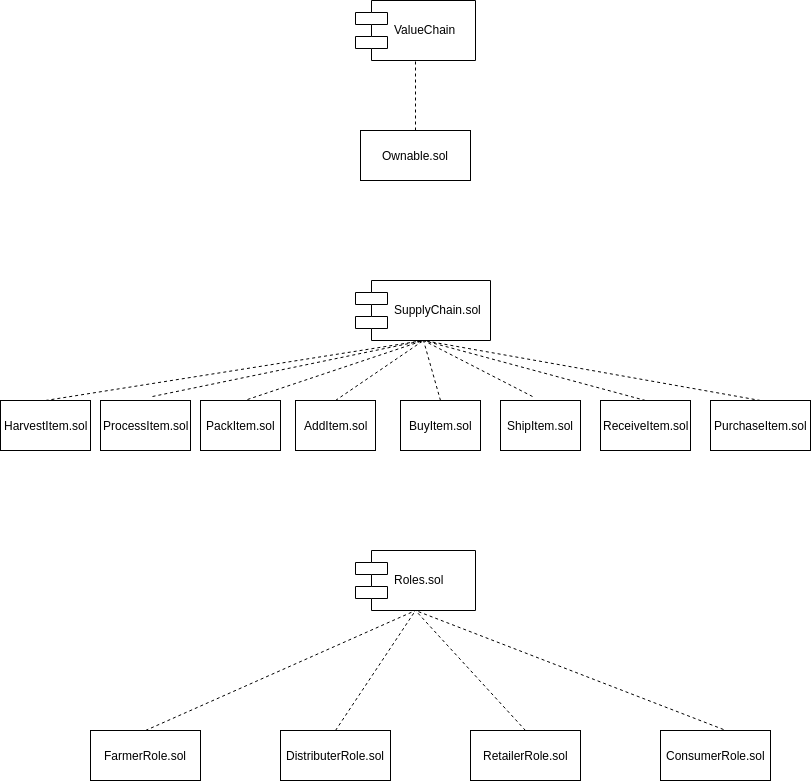

The diagram above was exported from draw.io. Its source (the exported page's mxGraphModel, read from the mxfile embedded in the PNG):
<mxGraphModel dx="1394" dy="727" grid="1" gridSize="10" guides="1" tooltips="1" connect="1" arrows="1" fold="1" page="1" pageScale="1" pageWidth="850" pageHeight="1100" math="0" shadow="0">
  <root>
    <mxCell id="0" />
    <mxCell id="1" parent="0" />
    <mxCell id="q_gKIlI1WkGIV0jFXeQk-1" value="ValueChain" style="shape=component;align=left;spacingLeft=36;" parent="1" vertex="1">
      <mxGeometry x="365" y="40" width="120" height="60" as="geometry" />
    </mxCell>
    <mxCell id="q_gKIlI1WkGIV0jFXeQk-2" value="SupplyChain.sol" style="shape=component;align=left;spacingLeft=36;" parent="1" vertex="1">
      <mxGeometry x="365" y="320" width="135" height="60" as="geometry" />
    </mxCell>
    <mxCell id="q_gKIlI1WkGIV0jFXeQk-3" value="Roles.sol" style="shape=component;align=left;spacingLeft=36;" parent="1" vertex="1">
      <mxGeometry x="365" y="590" width="120" height="60" as="geometry" />
    </mxCell>
    <mxCell id="q_gKIlI1WkGIV0jFXeQk-4" value="FarmerRole.sol" style="html=1;" parent="1" vertex="1">
      <mxGeometry x="100" y="770" width="110" height="50" as="geometry" />
    </mxCell>
    <mxCell id="q_gKIlI1WkGIV0jFXeQk-5" value="DistributerRole.sol" style="html=1;" parent="1" vertex="1">
      <mxGeometry x="290" y="770" width="110" height="50" as="geometry" />
    </mxCell>
    <mxCell id="q_gKIlI1WkGIV0jFXeQk-7" value="RetailerRole.sol" style="html=1;" parent="1" vertex="1">
      <mxGeometry x="480" y="770" width="110" height="50" as="geometry" />
    </mxCell>
    <mxCell id="q_gKIlI1WkGIV0jFXeQk-9" value="ConsumerRole.sol" style="html=1;" parent="1" vertex="1">
      <mxGeometry x="670" y="770" width="110" height="50" as="geometry" />
    </mxCell>
    <mxCell id="q_gKIlI1WkGIV0jFXeQk-12" value="" style="endArrow=none;dashed=1;html=1;entryX=0.5;entryY=1;entryDx=0;entryDy=0;exitX=0.5;exitY=0;exitDx=0;exitDy=0;" parent="1" source="q_gKIlI1WkGIV0jFXeQk-4" target="q_gKIlI1WkGIV0jFXeQk-3" edge="1">
      <mxGeometry width="50" height="50" relative="1" as="geometry">
        <mxPoint x="280" y="680" as="sourcePoint" />
        <mxPoint x="330" y="630" as="targetPoint" />
      </mxGeometry>
    </mxCell>
    <mxCell id="q_gKIlI1WkGIV0jFXeQk-13" value="" style="endArrow=none;dashed=1;html=1;entryX=0.5;entryY=1;entryDx=0;entryDy=0;exitX=0.5;exitY=0;exitDx=0;exitDy=0;" parent="1" source="q_gKIlI1WkGIV0jFXeQk-5" target="q_gKIlI1WkGIV0jFXeQk-3" edge="1">
      <mxGeometry width="50" height="50" relative="1" as="geometry">
        <mxPoint x="165" y="780" as="sourcePoint" />
        <mxPoint x="435" y="660" as="targetPoint" />
      </mxGeometry>
    </mxCell>
    <mxCell id="q_gKIlI1WkGIV0jFXeQk-14" value="" style="endArrow=none;dashed=1;html=1;entryX=0.5;entryY=1;entryDx=0;entryDy=0;exitX=0.5;exitY=0;exitDx=0;exitDy=0;" parent="1" source="q_gKIlI1WkGIV0jFXeQk-7" target="q_gKIlI1WkGIV0jFXeQk-3" edge="1">
      <mxGeometry width="50" height="50" relative="1" as="geometry">
        <mxPoint x="355" y="780" as="sourcePoint" />
        <mxPoint x="435" y="660" as="targetPoint" />
      </mxGeometry>
    </mxCell>
    <mxCell id="q_gKIlI1WkGIV0jFXeQk-15" value="" style="endArrow=none;dashed=1;html=1;entryX=0.5;entryY=1;entryDx=0;entryDy=0;exitX=0.573;exitY=-0.02;exitDx=0;exitDy=0;exitPerimeter=0;" parent="1" source="q_gKIlI1WkGIV0jFXeQk-9" target="q_gKIlI1WkGIV0jFXeQk-3" edge="1">
      <mxGeometry width="50" height="50" relative="1" as="geometry">
        <mxPoint x="365" y="790" as="sourcePoint" />
        <mxPoint x="445" y="670" as="targetPoint" />
      </mxGeometry>
    </mxCell>
    <mxCell id="q_gKIlI1WkGIV0jFXeQk-16" value="HarvestItem.sol" style="html=1;" parent="1" vertex="1">
      <mxGeometry x="10" y="440" width="90" height="50" as="geometry" />
    </mxCell>
    <mxCell id="q_gKIlI1WkGIV0jFXeQk-23" value="ProcessItem.sol" style="html=1;" parent="1" vertex="1">
      <mxGeometry x="110" y="440" width="90" height="50" as="geometry" />
    </mxCell>
    <mxCell id="q_gKIlI1WkGIV0jFXeQk-25" value="PackItem.sol" style="html=1;" parent="1" vertex="1">
      <mxGeometry x="210" y="440" width="80" height="50" as="geometry" />
    </mxCell>
    <mxCell id="q_gKIlI1WkGIV0jFXeQk-27" value="AddItem.sol" style="html=1;" parent="1" vertex="1">
      <mxGeometry x="305" y="440" width="80" height="50" as="geometry" />
    </mxCell>
    <mxCell id="q_gKIlI1WkGIV0jFXeQk-29" value="BuyItem.sol" style="html=1;" parent="1" vertex="1">
      <mxGeometry x="410" y="440" width="80" height="50" as="geometry" />
    </mxCell>
    <mxCell id="q_gKIlI1WkGIV0jFXeQk-31" value="ShipItem.sol" style="html=1;" parent="1" vertex="1">
      <mxGeometry x="510" y="440" width="80" height="50" as="geometry" />
    </mxCell>
    <mxCell id="q_gKIlI1WkGIV0jFXeQk-37" value="ReceiveItem.sol" style="html=1;" parent="1" vertex="1">
      <mxGeometry x="610" y="440" width="90" height="50" as="geometry" />
    </mxCell>
    <mxCell id="q_gKIlI1WkGIV0jFXeQk-39" value="PurchaseItem.sol" style="html=1;" parent="1" vertex="1">
      <mxGeometry x="720" y="440" width="100" height="50" as="geometry" />
    </mxCell>
    <mxCell id="q_gKIlI1WkGIV0jFXeQk-41" value="" style="endArrow=none;dashed=1;html=1;entryX=0.5;entryY=1;entryDx=0;entryDy=0;exitX=0.5;exitY=0;exitDx=0;exitDy=0;" parent="1" source="q_gKIlI1WkGIV0jFXeQk-16" target="q_gKIlI1WkGIV0jFXeQk-2" edge="1">
      <mxGeometry width="50" height="50" relative="1" as="geometry">
        <mxPoint x="115" y="550" as="sourcePoint" />
        <mxPoint x="385" y="430" as="targetPoint" />
      </mxGeometry>
    </mxCell>
    <mxCell id="q_gKIlI1WkGIV0jFXeQk-42" value="" style="endArrow=none;dashed=1;html=1;entryX=0.5;entryY=1;entryDx=0;entryDy=0;exitX=0.578;exitY=-0.08;exitDx=0;exitDy=0;exitPerimeter=0;" parent="1" source="q_gKIlI1WkGIV0jFXeQk-23" target="q_gKIlI1WkGIV0jFXeQk-2" edge="1">
      <mxGeometry width="50" height="50" relative="1" as="geometry">
        <mxPoint x="65" y="450" as="sourcePoint" />
        <mxPoint x="443" y="390" as="targetPoint" />
      </mxGeometry>
    </mxCell>
    <mxCell id="q_gKIlI1WkGIV0jFXeQk-43" value="" style="endArrow=none;dashed=1;html=1;entryX=0.5;entryY=1;entryDx=0;entryDy=0;exitX=0.588;exitY=-0.02;exitDx=0;exitDy=0;exitPerimeter=0;" parent="1" source="q_gKIlI1WkGIV0jFXeQk-25" target="q_gKIlI1WkGIV0jFXeQk-2" edge="1">
      <mxGeometry width="50" height="50" relative="1" as="geometry">
        <mxPoint x="75" y="460" as="sourcePoint" />
        <mxPoint x="453" y="400" as="targetPoint" />
      </mxGeometry>
    </mxCell>
    <mxCell id="q_gKIlI1WkGIV0jFXeQk-44" value="" style="endArrow=none;dashed=1;html=1;entryX=0.5;entryY=1;entryDx=0;entryDy=0;exitX=0.4;exitY=-0.08;exitDx=0;exitDy=0;exitPerimeter=0;" parent="1" source="q_gKIlI1WkGIV0jFXeQk-31" target="q_gKIlI1WkGIV0jFXeQk-2" edge="1">
      <mxGeometry width="50" height="50" relative="1" as="geometry">
        <mxPoint x="85" y="470" as="sourcePoint" />
        <mxPoint x="463" y="410" as="targetPoint" />
      </mxGeometry>
    </mxCell>
    <mxCell id="q_gKIlI1WkGIV0jFXeQk-45" value="" style="endArrow=none;dashed=1;html=1;entryX=0.5;entryY=1;entryDx=0;entryDy=0;exitX=0.5;exitY=0;exitDx=0;exitDy=0;" parent="1" source="q_gKIlI1WkGIV0jFXeQk-29" target="q_gKIlI1WkGIV0jFXeQk-2" edge="1">
      <mxGeometry width="50" height="50" relative="1" as="geometry">
        <mxPoint x="95" y="480" as="sourcePoint" />
        <mxPoint x="473" y="420" as="targetPoint" />
      </mxGeometry>
    </mxCell>
    <mxCell id="q_gKIlI1WkGIV0jFXeQk-46" value="" style="endArrow=none;dashed=1;html=1;entryX=0.5;entryY=1;entryDx=0;entryDy=0;exitX=0.5;exitY=0;exitDx=0;exitDy=0;" parent="1" source="q_gKIlI1WkGIV0jFXeQk-27" target="q_gKIlI1WkGIV0jFXeQk-2" edge="1">
      <mxGeometry width="50" height="50" relative="1" as="geometry">
        <mxPoint x="105" y="490" as="sourcePoint" />
        <mxPoint x="483" y="430" as="targetPoint" />
      </mxGeometry>
    </mxCell>
    <mxCell id="q_gKIlI1WkGIV0jFXeQk-47" value="" style="endArrow=none;dashed=1;html=1;entryX=0.5;entryY=1;entryDx=0;entryDy=0;exitX=0.5;exitY=0;exitDx=0;exitDy=0;" parent="1" source="q_gKIlI1WkGIV0jFXeQk-37" target="q_gKIlI1WkGIV0jFXeQk-2" edge="1">
      <mxGeometry width="50" height="50" relative="1" as="geometry">
        <mxPoint x="115" y="500" as="sourcePoint" />
        <mxPoint x="493" y="440" as="targetPoint" />
      </mxGeometry>
    </mxCell>
    <mxCell id="q_gKIlI1WkGIV0jFXeQk-48" value="" style="endArrow=none;dashed=1;html=1;entryX=0.5;entryY=1;entryDx=0;entryDy=0;exitX=0.5;exitY=0;exitDx=0;exitDy=0;" parent="1" source="q_gKIlI1WkGIV0jFXeQk-39" target="q_gKIlI1WkGIV0jFXeQk-2" edge="1">
      <mxGeometry width="50" height="50" relative="1" as="geometry">
        <mxPoint x="125" y="510" as="sourcePoint" />
        <mxPoint x="503" y="450" as="targetPoint" />
      </mxGeometry>
    </mxCell>
    <mxCell id="q_gKIlI1WkGIV0jFXeQk-49" value="Ownable.sol" style="html=1;" parent="1" vertex="1">
      <mxGeometry x="370" y="170" width="110" height="50" as="geometry" />
    </mxCell>
    <mxCell id="q_gKIlI1WkGIV0jFXeQk-54" value="" style="endArrow=none;dashed=1;html=1;entryX=0.5;entryY=1;entryDx=0;entryDy=0;exitX=0.5;exitY=0;exitDx=0;exitDy=0;" parent="1" source="q_gKIlI1WkGIV0jFXeQk-49" target="q_gKIlI1WkGIV0jFXeQk-1" edge="1">
      <mxGeometry width="50" height="50" relative="1" as="geometry">
        <mxPoint x="55" y="160" as="sourcePoint" />
        <mxPoint x="433" y="100" as="targetPoint" />
      </mxGeometry>
    </mxCell>
  </root>
</mxGraphModel>